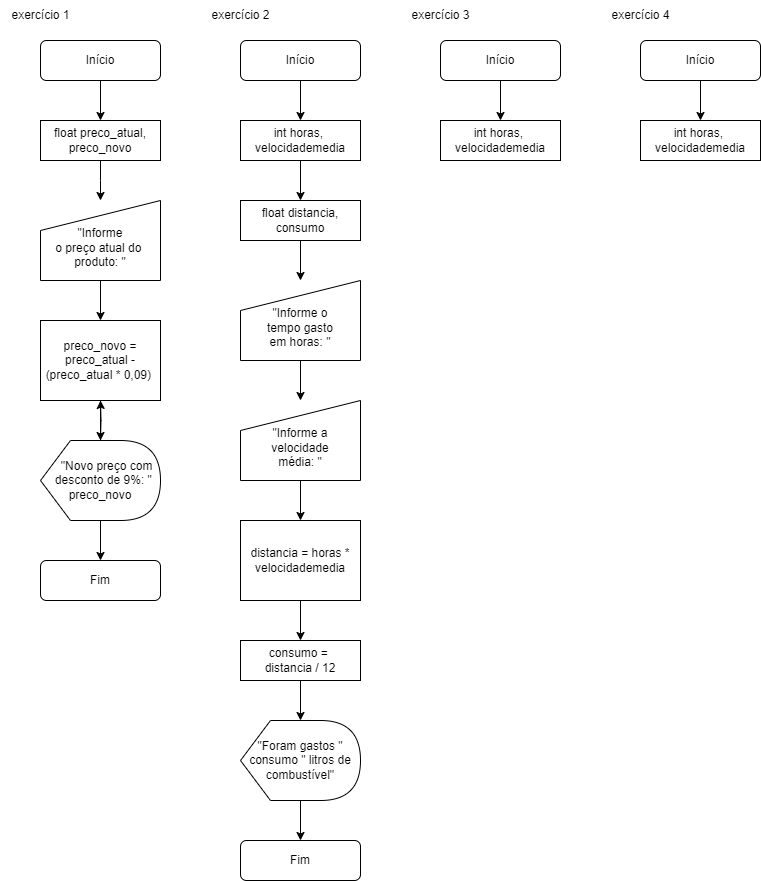

The diagram above was exported from draw.io. Its source (the exported page's mxGraphModel, read from the mxfile embedded in the PNG):
<mxGraphModel dx="825" dy="484" grid="1" gridSize="10" guides="1" tooltips="1" connect="1" arrows="1" fold="1" page="1" pageScale="1" pageWidth="827" pageHeight="1169" math="0" shadow="0">
  <root>
    <mxCell id="0" />
    <mxCell id="1" parent="0" />
    <mxCell id="3HlrBlEwusMIzVOs72gr-17" value="" style="edgeStyle=orthogonalEdgeStyle;rounded=0;orthogonalLoop=1;jettySize=auto;html=1;" parent="1" source="3HlrBlEwusMIzVOs72gr-1" target="3HlrBlEwusMIzVOs72gr-14" edge="1">
      <mxGeometry relative="1" as="geometry" />
    </mxCell>
    <mxCell id="3HlrBlEwusMIzVOs72gr-1" value="Início" style="rounded=1;whiteSpace=wrap;html=1;" parent="1" vertex="1">
      <mxGeometry x="40" y="40" width="120" height="40" as="geometry" />
    </mxCell>
    <mxCell id="3HlrBlEwusMIzVOs72gr-24" value="" style="edgeStyle=orthogonalEdgeStyle;rounded=0;orthogonalLoop=1;jettySize=auto;html=1;exitX=0.5;exitY=1;exitDx=0;exitDy=0;" parent="1" target="3HlrBlEwusMIzVOs72gr-23" edge="1">
      <mxGeometry relative="1" as="geometry">
        <mxPoint x="100" y="440" as="sourcePoint" />
      </mxGeometry>
    </mxCell>
    <mxCell id="3HlrBlEwusMIzVOs72gr-15" value="" style="edgeStyle=orthogonalEdgeStyle;rounded=0;orthogonalLoop=1;jettySize=auto;html=1;" parent="1" source="3HlrBlEwusMIzVOs72gr-14" edge="1">
      <mxGeometry relative="1" as="geometry">
        <mxPoint x="100" y="200" as="targetPoint" />
      </mxGeometry>
    </mxCell>
    <mxCell id="3HlrBlEwusMIzVOs72gr-14" value="float preco_atual, preco_novo" style="whiteSpace=wrap;html=1;" parent="1" vertex="1">
      <mxGeometry x="40" y="120" width="120" height="40" as="geometry" />
    </mxCell>
    <mxCell id="3HlrBlEwusMIzVOs72gr-27" value="" style="edgeStyle=orthogonalEdgeStyle;rounded=0;orthogonalLoop=1;jettySize=auto;html=1;" parent="1" source="3HlrBlEwusMIzVOs72gr-23" target="3HlrBlEwusMIzVOs72gr-25" edge="1">
      <mxGeometry relative="1" as="geometry" />
    </mxCell>
    <mxCell id="3HlrBlEwusMIzVOs72gr-23" value="preco_novo = preco_atual - (preco_atual * 0,09)&amp;nbsp;" style="rounded=0;whiteSpace=wrap;html=1;" parent="1" vertex="1">
      <mxGeometry x="40" y="320" width="120" height="80" as="geometry" />
    </mxCell>
    <mxCell id="3HlrBlEwusMIzVOs72gr-30" value="" style="edgeStyle=orthogonalEdgeStyle;rounded=0;orthogonalLoop=1;jettySize=auto;html=1;" parent="1" source="3HlrBlEwusMIzVOs72gr-25" target="3HlrBlEwusMIzVOs72gr-29" edge="1">
      <mxGeometry relative="1" as="geometry" />
    </mxCell>
    <mxCell id="3HlrBlEwusMIzVOs72gr-25" value="&amp;nbsp; &amp;nbsp; &amp;nbsp;&quot;Novo preço com&amp;nbsp; &amp;nbsp; desconto de 9%: &quot; preco_novo" style="shape=display;whiteSpace=wrap;html=1;" parent="1" vertex="1">
      <mxGeometry x="40" y="440" width="120" height="80" as="geometry" />
    </mxCell>
    <mxCell id="3HlrBlEwusMIzVOs72gr-29" value="Fim" style="rounded=1;whiteSpace=wrap;html=1;" parent="1" vertex="1">
      <mxGeometry x="40" y="560" width="120" height="40" as="geometry" />
    </mxCell>
    <mxCell id="3HlrBlEwusMIzVOs72gr-35" value="exercício 1" style="text;html=1;align=center;verticalAlign=middle;resizable=0;points=[];autosize=1;strokeColor=none;fillColor=none;" parent="1" vertex="1">
      <mxGeometry width="80" height="30" as="geometry" />
    </mxCell>
    <mxCell id="3HlrBlEwusMIzVOs72gr-37" value="exercício 2" style="text;html=1;align=center;verticalAlign=middle;resizable=0;points=[];autosize=1;strokeColor=none;fillColor=none;" parent="1" vertex="1">
      <mxGeometry x="200" width="80" height="30" as="geometry" />
    </mxCell>
    <mxCell id="3HlrBlEwusMIzVOs72gr-44" value="" style="edgeStyle=orthogonalEdgeStyle;rounded=0;orthogonalLoop=1;jettySize=auto;html=1;" parent="1" source="3HlrBlEwusMIzVOs72gr-38" target="3HlrBlEwusMIzVOs72gr-41" edge="1">
      <mxGeometry relative="1" as="geometry" />
    </mxCell>
    <mxCell id="3HlrBlEwusMIzVOs72gr-38" value="Início" style="rounded=1;whiteSpace=wrap;html=1;" parent="1" vertex="1">
      <mxGeometry x="240" y="40" width="120" height="40" as="geometry" />
    </mxCell>
    <mxCell id="3HlrBlEwusMIzVOs72gr-45" value="" style="edgeStyle=orthogonalEdgeStyle;rounded=0;orthogonalLoop=1;jettySize=auto;html=1;" parent="1" source="3HlrBlEwusMIzVOs72gr-41" target="3HlrBlEwusMIzVOs72gr-42" edge="1">
      <mxGeometry relative="1" as="geometry" />
    </mxCell>
    <mxCell id="3HlrBlEwusMIzVOs72gr-41" value="&lt;font&gt;int horas,&amp;nbsp;&lt;br&gt;&lt;/font&gt;velocidademedia" style="rounded=0;whiteSpace=wrap;html=1;" parent="1" vertex="1">
      <mxGeometry x="240" y="120" width="120" height="40" as="geometry" />
    </mxCell>
    <mxCell id="4Ul2uqk5TLcKOXgZtuCx-5" value="" style="edgeStyle=orthogonalEdgeStyle;rounded=0;orthogonalLoop=1;jettySize=auto;html=1;" edge="1" parent="1" source="3HlrBlEwusMIzVOs72gr-42" target="4Ul2uqk5TLcKOXgZtuCx-2">
      <mxGeometry relative="1" as="geometry" />
    </mxCell>
    <mxCell id="3HlrBlEwusMIzVOs72gr-42" value="float distancia, consumo" style="rounded=0;whiteSpace=wrap;html=1;" parent="1" vertex="1">
      <mxGeometry x="240" y="200" width="120" height="40" as="geometry" />
    </mxCell>
    <mxCell id="4Ul2uqk5TLcKOXgZtuCx-6" value="" style="edgeStyle=orthogonalEdgeStyle;rounded=0;orthogonalLoop=1;jettySize=auto;html=1;" edge="1" parent="1" source="4Ul2uqk5TLcKOXgZtuCx-2" target="4Ul2uqk5TLcKOXgZtuCx-3">
      <mxGeometry relative="1" as="geometry" />
    </mxCell>
    <mxCell id="4Ul2uqk5TLcKOXgZtuCx-2" value="&lt;font style=&quot;border-color: var(--border-color);&quot;&gt;&lt;font style=&quot;border-color: var(--border-color);&quot;&gt;&lt;br&gt;&quot;Informe o&lt;/font&gt;&lt;br style=&quot;border-color: var(--border-color);&quot;&gt;tempo&amp;nbsp;&lt;/font&gt;&lt;font style=&quot;border-color: var(--border-color);&quot;&gt;gasto&lt;/font&gt;&lt;br style=&quot;border-color: var(--border-color);&quot;&gt;&lt;font style=&quot;border-color: var(--border-color);&quot;&gt;em horas: &quot;&lt;/font&gt;" style="shape=manualInput;whiteSpace=wrap;html=1;" vertex="1" parent="1">
      <mxGeometry x="240" y="280" width="120" height="80" as="geometry" />
    </mxCell>
    <mxCell id="4Ul2uqk5TLcKOXgZtuCx-11" value="" style="edgeStyle=orthogonalEdgeStyle;rounded=0;orthogonalLoop=1;jettySize=auto;html=1;" edge="1" parent="1" source="4Ul2uqk5TLcKOXgZtuCx-3" target="4Ul2uqk5TLcKOXgZtuCx-9">
      <mxGeometry relative="1" as="geometry" />
    </mxCell>
    <mxCell id="4Ul2uqk5TLcKOXgZtuCx-3" value="&lt;br&gt;&quot;Informe a&lt;br style=&quot;border-color: var(--border-color);&quot;&gt;velocidade&lt;br style=&quot;border-color: var(--border-color);&quot;&gt;média: &quot;" style="shape=manualInput;whiteSpace=wrap;html=1;" vertex="1" parent="1">
      <mxGeometry x="240" y="400" width="120" height="80" as="geometry" />
    </mxCell>
    <mxCell id="4Ul2uqk5TLcKOXgZtuCx-17" value="" style="edgeStyle=orthogonalEdgeStyle;rounded=0;orthogonalLoop=1;jettySize=auto;html=1;" edge="1" parent="1" source="4Ul2uqk5TLcKOXgZtuCx-4" target="3HlrBlEwusMIzVOs72gr-23">
      <mxGeometry relative="1" as="geometry" />
    </mxCell>
    <mxCell id="4Ul2uqk5TLcKOXgZtuCx-4" value="&lt;br&gt;&quot;Informe&lt;br style=&quot;border-color: var(--border-color);&quot;&gt;o preço atual do&amp;nbsp; produto: &quot;" style="shape=manualInput;whiteSpace=wrap;html=1;" vertex="1" parent="1">
      <mxGeometry x="40" y="200" width="120" height="80" as="geometry" />
    </mxCell>
    <mxCell id="4Ul2uqk5TLcKOXgZtuCx-12" value="" style="edgeStyle=orthogonalEdgeStyle;rounded=0;orthogonalLoop=1;jettySize=auto;html=1;" edge="1" parent="1" source="4Ul2uqk5TLcKOXgZtuCx-9" target="4Ul2uqk5TLcKOXgZtuCx-10">
      <mxGeometry relative="1" as="geometry" />
    </mxCell>
    <mxCell id="4Ul2uqk5TLcKOXgZtuCx-9" value="distancia =&amp;nbsp;horas * velocidademedia" style="rounded=0;whiteSpace=wrap;html=1;" vertex="1" parent="1">
      <mxGeometry x="240" y="520" width="120" height="80" as="geometry" />
    </mxCell>
    <mxCell id="4Ul2uqk5TLcKOXgZtuCx-14" value="" style="edgeStyle=orthogonalEdgeStyle;rounded=0;orthogonalLoop=1;jettySize=auto;html=1;" edge="1" parent="1" source="4Ul2uqk5TLcKOXgZtuCx-10" target="4Ul2uqk5TLcKOXgZtuCx-13">
      <mxGeometry relative="1" as="geometry" />
    </mxCell>
    <mxCell id="4Ul2uqk5TLcKOXgZtuCx-10" value="consumo =&amp;nbsp;&lt;br&gt;distancia / 12" style="rounded=0;whiteSpace=wrap;html=1;" vertex="1" parent="1">
      <mxGeometry x="240" y="640" width="120" height="40" as="geometry" />
    </mxCell>
    <mxCell id="4Ul2uqk5TLcKOXgZtuCx-16" value="" style="edgeStyle=orthogonalEdgeStyle;rounded=0;orthogonalLoop=1;jettySize=auto;html=1;" edge="1" parent="1" source="4Ul2uqk5TLcKOXgZtuCx-13" target="4Ul2uqk5TLcKOXgZtuCx-15">
      <mxGeometry relative="1" as="geometry" />
    </mxCell>
    <mxCell id="4Ul2uqk5TLcKOXgZtuCx-13" value="&quot;Foram gastos &quot; consumo &quot; litros de combustível&quot;" style="shape=display;whiteSpace=wrap;html=1;" vertex="1" parent="1">
      <mxGeometry x="240" y="720" width="120" height="80" as="geometry" />
    </mxCell>
    <mxCell id="4Ul2uqk5TLcKOXgZtuCx-15" value="Fim" style="rounded=1;whiteSpace=wrap;html=1;" vertex="1" parent="1">
      <mxGeometry x="240" y="840" width="120" height="40" as="geometry" />
    </mxCell>
    <mxCell id="4Ul2uqk5TLcKOXgZtuCx-18" value="exercício 3" style="text;html=1;align=center;verticalAlign=middle;resizable=0;points=[];autosize=1;strokeColor=none;fillColor=none;" vertex="1" parent="1">
      <mxGeometry x="400" width="80" height="30" as="geometry" />
    </mxCell>
    <mxCell id="4Ul2uqk5TLcKOXgZtuCx-19" value="exercício 4" style="text;html=1;align=center;verticalAlign=middle;resizable=0;points=[];autosize=1;strokeColor=none;fillColor=none;" vertex="1" parent="1">
      <mxGeometry x="600" width="80" height="30" as="geometry" />
    </mxCell>
    <mxCell id="4Ul2uqk5TLcKOXgZtuCx-26" value="" style="edgeStyle=orthogonalEdgeStyle;rounded=0;orthogonalLoop=1;jettySize=auto;html=1;" edge="1" parent="1" source="4Ul2uqk5TLcKOXgZtuCx-20" target="4Ul2uqk5TLcKOXgZtuCx-24">
      <mxGeometry relative="1" as="geometry" />
    </mxCell>
    <mxCell id="4Ul2uqk5TLcKOXgZtuCx-20" value="Início" style="rounded=1;whiteSpace=wrap;html=1;" vertex="1" parent="1">
      <mxGeometry x="440" y="40" width="120" height="40" as="geometry" />
    </mxCell>
    <mxCell id="4Ul2uqk5TLcKOXgZtuCx-27" value="" style="edgeStyle=orthogonalEdgeStyle;rounded=0;orthogonalLoop=1;jettySize=auto;html=1;" edge="1" parent="1" source="4Ul2uqk5TLcKOXgZtuCx-21" target="4Ul2uqk5TLcKOXgZtuCx-25">
      <mxGeometry relative="1" as="geometry" />
    </mxCell>
    <mxCell id="4Ul2uqk5TLcKOXgZtuCx-21" value="Início" style="rounded=1;whiteSpace=wrap;html=1;" vertex="1" parent="1">
      <mxGeometry x="640" y="40" width="120" height="40" as="geometry" />
    </mxCell>
    <mxCell id="4Ul2uqk5TLcKOXgZtuCx-24" value="&lt;font&gt;int horas,&amp;nbsp;&lt;br&gt;&lt;/font&gt;velocidademedia" style="rounded=0;whiteSpace=wrap;html=1;" vertex="1" parent="1">
      <mxGeometry x="440" y="120" width="120" height="40" as="geometry" />
    </mxCell>
    <mxCell id="4Ul2uqk5TLcKOXgZtuCx-25" value="&lt;font&gt;int horas,&amp;nbsp;&lt;br&gt;&lt;/font&gt;velocidademedia" style="rounded=0;whiteSpace=wrap;html=1;" vertex="1" parent="1">
      <mxGeometry x="640" y="120" width="120" height="40" as="geometry" />
    </mxCell>
  </root>
</mxGraphModel>